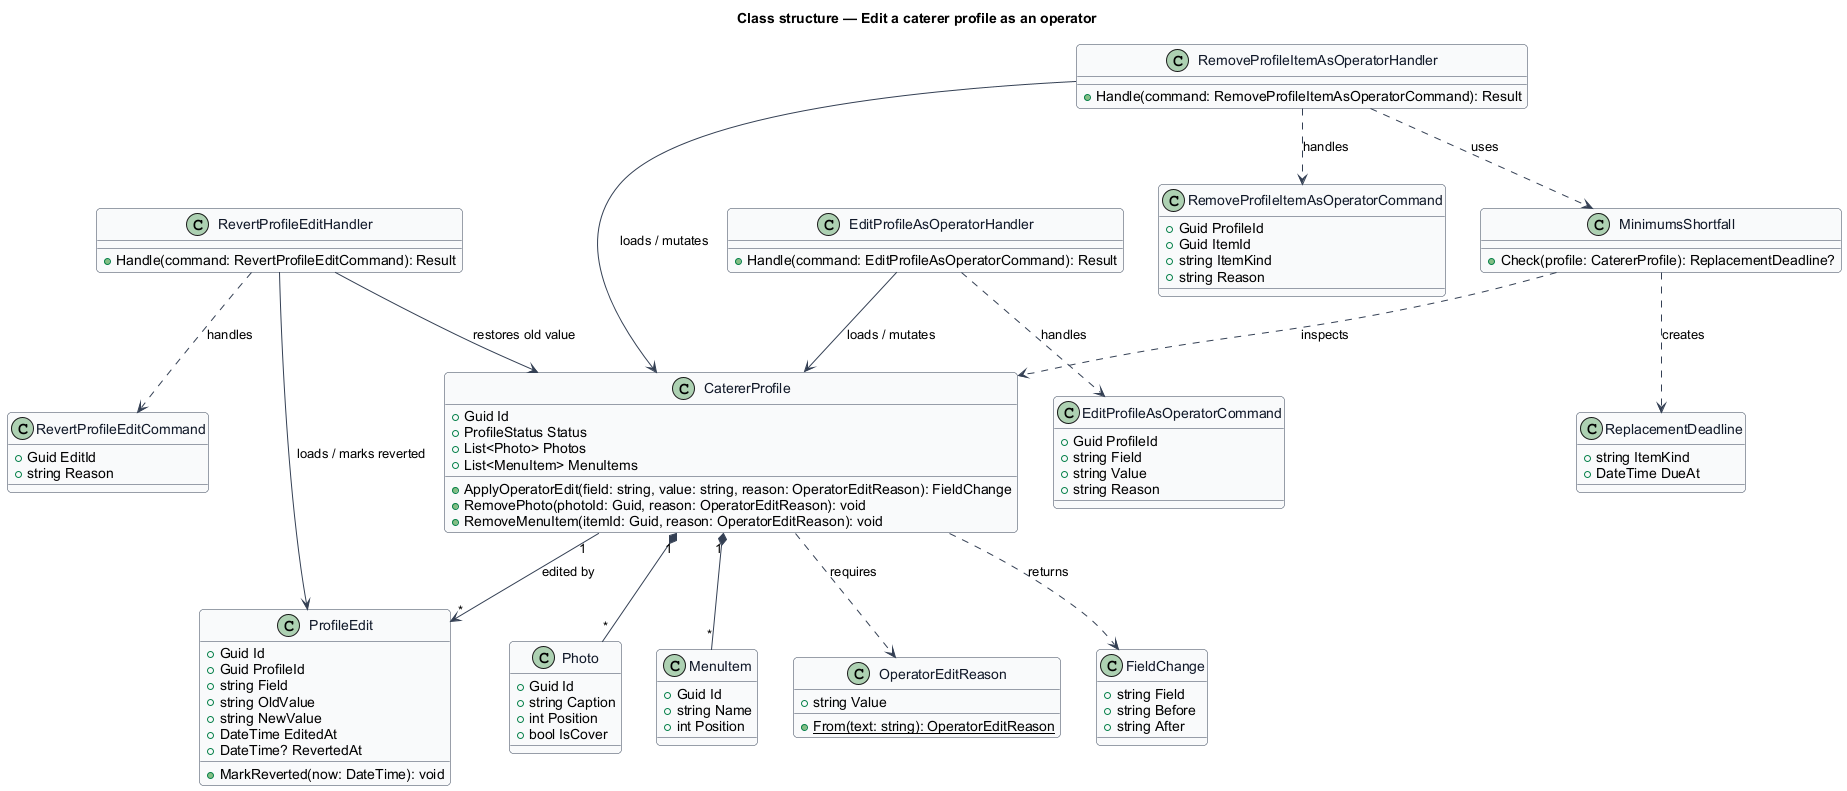

The diagram above was rendered by PlantUML. Its source (embedded in the PNG):
@startuml
' --- shared skin header ---
skinparam backgroundColor #FFFFFF
skinparam shadowing false
skinparam roundcorner 8
skinparam defaultFontName Arial
skinparam ArrowColor #344054
skinparam class {
  BorderColor #344054
  FontColor #101828
  BackgroundColor #F9FAFB
}
' --------------------------
title Class structure — Edit a caterer profile as an operator

class CatererProfile {
  +Guid Id
  +ProfileStatus Status
  +List<Photo> Photos
  +List<MenuItem> MenuItems
  +ApplyOperatorEdit(field: string, value: string, reason: OperatorEditReason): FieldChange
  +RemovePhoto(photoId: Guid, reason: OperatorEditReason): void
  +RemoveMenuItem(itemId: Guid, reason: OperatorEditReason): void
}

class OperatorEditReason {
  +string Value
  +{static} From(text: string): OperatorEditReason
}

class FieldChange {
  +string Field
  +string Before
  +string After
}

class MinimumsShortfall {
  +Check(profile: CatererProfile): ReplacementDeadline?
}

class ReplacementDeadline {
  +string ItemKind
  +DateTime DueAt
}

class ProfileEdit {
  +Guid Id
  +Guid ProfileId
  +string Field
  +string OldValue
  +string NewValue
  +DateTime EditedAt
  +DateTime? RevertedAt
  +MarkReverted(now: DateTime): void
}

class EditProfileAsOperatorCommand {
  +Guid ProfileId
  +string Field
  +string Value
  +string Reason
}

class RemoveProfileItemAsOperatorCommand {
  +Guid ProfileId
  +Guid ItemId
  +string ItemKind
  +string Reason
}

class RevertProfileEditCommand {
  +Guid EditId
  +string Reason
}

class EditProfileAsOperatorHandler {
  +Handle(command: EditProfileAsOperatorCommand): Result
}

class RemoveProfileItemAsOperatorHandler {
  +Handle(command: RemoveProfileItemAsOperatorCommand): Result
}

class RevertProfileEditHandler {
  +Handle(command: RevertProfileEditCommand): Result
}

class Photo {
  +Guid Id
  +string Caption
  +int Position
  +bool IsCover
}

class MenuItem {
  +Guid Id
  +string Name
  +int Position
}

CatererProfile "1" *-- "*" Photo
CatererProfile "1" *-- "*" MenuItem
CatererProfile ..> OperatorEditReason : requires
CatererProfile ..> FieldChange : returns
CatererProfile "1" --> "*" ProfileEdit : edited by
MinimumsShortfall ..> CatererProfile : inspects
MinimumsShortfall ..> ReplacementDeadline : creates
EditProfileAsOperatorHandler ..> EditProfileAsOperatorCommand : handles
EditProfileAsOperatorHandler --> CatererProfile : loads / mutates
RemoveProfileItemAsOperatorHandler ..> RemoveProfileItemAsOperatorCommand : handles
RemoveProfileItemAsOperatorHandler --> CatererProfile : loads / mutates
RemoveProfileItemAsOperatorHandler ..> MinimumsShortfall : uses
RevertProfileEditHandler ..> RevertProfileEditCommand : handles
RevertProfileEditHandler --> ProfileEdit : loads / marks reverted
RevertProfileEditHandler --> CatererProfile : restores old value
@enduml